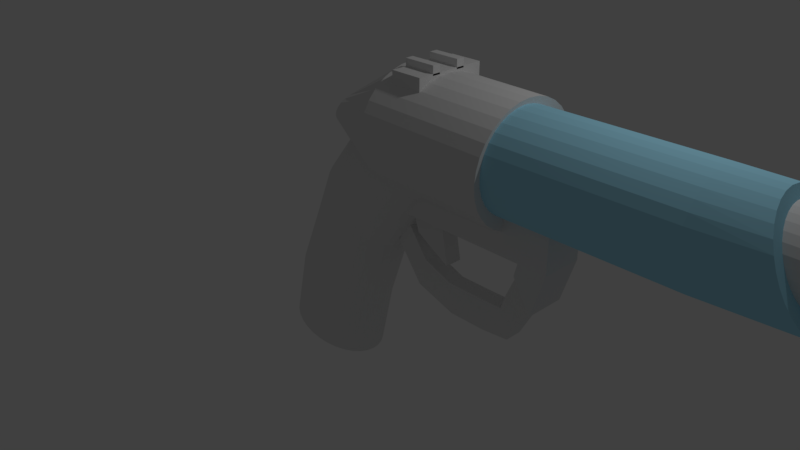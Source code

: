 # Source: Pistol.blend  (saved by Blender 2.79.0; exported with 4.5.12 LTS)
import bpy
from mathutils import Matrix  # noqa: F401  (used for matrix-valued properties, if any)

bpy.ops.wm.read_factory_settings(use_empty=True)
scene = bpy.context.scene
scene.name = 'Scene'

# ---- collections
col_collection_1 = bpy.data.collections.new('Collection 1'); scene.collection.children.link(col_collection_1)

# ---- materials (node trees are filled in below, after node groups)
mat_material_001 = bpy.data.materials.new('Material.001')
mat_material_001.alpha_threshold = 0.0
mat_material_001.diffuse_color = (0.402, 0.8067, 1.0, 1.0)
mat_material_001.roughness = 0.5

# ---- material node trees

# ---- world
world_world = bpy.data.worlds.new('World'); scene.world = world_world
world_world.color = (0.05088, 0.05088, 0.05088)
world_world.use_sun_shadow = False
world_world.sun_shadow_jitter_overblur = 0.0
world_world.cycles.sampling_method = 'MANUAL'

# ---- cameras
cam_camera = bpy.data.cameras.new('Camera')
cam_camera.clip_end = 100.0
cam_camera.lens = 35.0
cam_camera.sensor_width = 32.0
cam_camera.sensor_height = 18.0
cam_camera.ortho_scale = 7.314
cam_camera.dof.focus_distance = 0.0

# ---- lights
light_lamp = bpy.data.lights.new('Lamp', 'POINT')
light_lamp.transmission_factor = 0.0
light_lamp.cutoff_distance = 30.0
light_lamp.energy = 100.0
light_lamp.shadow_buffer_clip_start = 1.001
light_lamp.shadow_soft_size = 0.1
light_lamp.shadow_maximum_resolution = 0.006
light_lamp.use_absolute_resolution = True

# ---- meshes
me_cube_003 = bpy.data.meshes.new('Cube.003')
me_cube_003.from_pydata([(-1.0, -1.0, -1.0), (-1.0, -1.0, 1.0), (-1.0, 1.0, -1.0), (-1.0, 1.0, 1.0), (1.0, -1.0, -1.0), (1.0, -1.0, 1.0), (1.0, 1.0, -1.0), (1.0, 1.0, 1.0)], [], [(0, 1, 3, 2), (2, 3, 7, 6), (6, 7, 5, 4), (4, 5, 1, 0), (2, 6, 4, 0), (7, 3, 1, 5)])
me_cube_003.use_remesh_preserve_volume = False
me_cube_003.use_remesh_preserve_attributes = False
me_cube_003.use_mirror_vertex_groups = False
me_cube_003.update()
me_cylinder_003 = bpy.data.meshes.new('Cylinder.003')
me_cylinder_003.from_pydata([(0.0, 1.0, -1.0), (0.0, 1.0, 1.0), (0.1951, 0.9808, -1.0), (0.1951, 0.9808, 1.0), (0.3827, 0.9239, -1.0), (0.3827, 0.9239, 1.0), (0.5556, 0.8315, -1.0), (0.5556, 0.8315, 1.0), (0.7071, 0.7071, -1.0), (0.7071, 0.7071, 1.0), (0.8315, 0.5556, -1.0), (0.8315, 0.5556, 1.0), (0.9239, 0.3827, -1.0), (0.9239, 0.3827, 1.0), (0.9808, 0.1951, -1.0), (0.9808, 0.1951, 1.0), (1.0, 7.55e-08, -1.0), (1.0, 7.55e-08, 1.0), (0.9808, -0.1951, -1.0), (0.9808, -0.1951, 1.0), (0.9239, -0.3827, -1.0), (0.9239, -0.3827, 1.0), (0.8315, -0.5556, -1.0), (0.8315, -0.5556, 1.0), (0.7071, -0.7071, -1.0), (0.7071, -0.7071, 1.0), (0.5556, -0.8315, -1.0), (0.5556, -0.8315, 1.0), (0.3827, -0.9239, -1.0), (0.3827, -0.9239, 1.0), (0.1951, -0.9808, -1.0), (0.1951, -0.9808, 1.0), (-3.258e-07, -1.0, -1.0), (-3.258e-07, -1.0, 1.0), (-0.1951, -0.9808, -1.0), (-0.1951, -0.9808, 1.0), (-0.3827, -0.9239, -1.0), (-0.3827, -0.9239, 1.0), (-0.5556, -0.8315, -1.0), (-0.5556, -0.8315, 1.0), (-0.7071, -0.7071, -1.0), (-0.7071, -0.7071, 1.0), (-0.8315, -0.5556, -1.0), (-0.8315, -0.5556, 1.0), (-0.9239, -0.3827, -1.0), (-0.9239, -0.3827, 1.0), (-0.9808, -0.1951, -1.0), (-0.9808, -0.1951, 1.0), (-1.0, 9.656e-07, -1.0), (-1.0, 9.656e-07, 1.0), (-0.9808, 0.1951, -1.0), (-0.9808, 0.1951, 1.0), (-0.9239, 0.3827, -1.0), (-0.9239, 0.3827, 1.0), (-0.8315, 0.5556, -1.0), (-0.8315, 0.5556, 1.0), (-0.7071, 0.7071, -1.0), (-0.7071, 0.7071, 1.0), (-0.5556, 0.8315, -1.0), (-0.5556, 0.8315, 1.0), (-0.3827, 0.9239, -1.0), (-0.3827, 0.9239, 1.0), (-0.1951, 0.9808, -1.0), (-0.1951, 0.9808, 1.0), (0.1951, 0.9808, 1.666), (-6.426e-08, 1.0, 1.666), (0.3827, 0.9239, 1.666), (0.5556, 0.8315, 1.666), (0.7071, 0.7071, 1.666), (0.8315, 0.5556, 1.666), (0.9239, 0.3827, 1.666), (0.9808, 0.1951, 1.666), (1.0, 7.561e-08, 1.666), (0.9808, -0.1951, 1.666), (0.9239, -0.3827, 1.666), (0.8315, -0.5556, 1.666), (0.7071, -0.7071, 1.666), (0.5556, -0.8315, 1.666), (0.3827, -0.9239, 1.666), (0.1951, -0.9808, 1.666), (-3.901e-07, -1.0, 1.666), (-0.1951, -0.9808, 1.666), (-0.3827, -0.9239, 1.666), (-0.5556, -0.8315, 1.666), (-0.7071, -0.7071, 1.666), (-0.8315, -0.5556, 1.666), (-0.9239, -0.3827, 1.666), (-0.9808, -0.1951, 1.666), (-1.0, 9.657e-07, 1.666), (-0.9808, 0.1951, 1.666), (-0.9239, 0.3827, 1.666), (-0.8315, 0.5556, 1.666), (-0.7071, 0.7071, 1.666), (-0.5556, 0.8315, 1.666), (-0.3827, 0.9239, 1.666), (-0.1951, 0.9808, 1.666), (0.01034, 0.6117, -2.228), (0.07116, 0.5999, -2.23), (0.1296, 0.5651, -2.233), (0.1835, 0.5086, -2.235), (0.2308, 0.4325, -2.237), (0.2696, 0.3398, -2.239), (0.2984, 0.2341, -2.24), (0.3161, 0.1193, -2.241), (0.3221, 1.627e-07, -2.241), (0.3161, -0.1193, -2.241), (0.2984, -0.2341, -2.24), (0.2696, -0.3398, -2.239), (0.2308, -0.4325, -2.237), (0.1835, -0.5086, -2.235), (0.1296, -0.5651, -2.233), (0.07116, -0.5999, -2.23), (0.01034, -0.6117, -2.228), (-0.05048, -0.5999, -2.225), (-0.109, -0.5651, -2.222), (-0.1629, -0.5086, -2.22), (-0.2101, -0.4325, -2.218), (-0.2489, -0.3398, -2.216), (-0.2777, -0.2341, -2.215), (-0.2954, -0.1193, -2.214), (-0.3014, 7.072e-07, -2.214), (-0.2954, 0.1193, -2.214), (-0.2777, 0.2341, -2.215), (-0.2489, 0.3398, -2.216), (-0.2101, 0.4325, -2.218), (-0.1629, 0.5086, -2.22), (-0.109, 0.5651, -2.222), (-0.05048, 0.5999, -2.225)], [], [(0, 1, 3, 2), (2, 3, 5, 4), (4, 5, 7, 6), (6, 7, 9, 8), (8, 9, 11, 10), (10, 11, 13, 12), (12, 13, 15, 14), (14, 15, 17, 16), (16, 17, 19, 18), (18, 19, 21, 20), (20, 21, 23, 22), (22, 23, 25, 24), (24, 25, 27, 26), (26, 27, 29, 28), (28, 29, 31, 30), (30, 31, 33, 32), (32, 33, 35, 34), (34, 35, 37, 36), (36, 37, 39, 38), (38, 39, 41, 40), (40, 41, 43, 42), (42, 43, 45, 44), (44, 45, 47, 46), (46, 47, 49, 48), (48, 49, 51, 50), (50, 51, 53, 52), (52, 53, 55, 54), (54, 55, 57, 56), (56, 57, 59, 58), (58, 59, 61, 60), (17, 15, 71, 72), (60, 61, 63, 62), (62, 63, 1, 0), (50, 52, 122, 121), (64, 65, 95, 94, 93, 92, 91, 90, 89, 88, 87, 86, 85, 84, 83, 82, 81, 80, 79, 78, 77, 76, 75, 74, 73, 72, 71, 70, 69, 68, 67, 66), (35, 33, 80, 81), (53, 51, 89, 90), (9, 7, 67, 68), (27, 25, 76, 77), (45, 43, 85, 86), (63, 61, 94, 95), (19, 17, 72, 73), (37, 35, 81, 82), (55, 53, 90, 91), (11, 9, 68, 69), (29, 27, 77, 78), (47, 45, 86, 87), (3, 1, 65, 64), (1, 63, 95, 65), (21, 19, 73, 74), (39, 37, 82, 83), (57, 55, 91, 92), (13, 11, 69, 70), (31, 29, 78, 79), (49, 47, 87, 88), (5, 3, 64, 66), (23, 21, 74, 75), (41, 39, 83, 84), (59, 57, 92, 93), (15, 13, 70, 71), (33, 31, 79, 80), (51, 49, 88, 89), (7, 5, 66, 67), (25, 23, 75, 76), (43, 41, 84, 85), (61, 59, 93, 94), (96, 97, 98, 99, 100, 101, 102, 103, 104, 105, 106, 107, 108, 109, 110, 111, 112, 113, 114, 115, 116, 117, 118, 119, 120, 121, 122, 123, 124, 125, 126, 127), (6, 8, 100, 99), (24, 26, 109, 108), (42, 44, 118, 117), (60, 62, 127, 126), (16, 18, 105, 104), (34, 36, 114, 113), (52, 54, 123, 122), (8, 10, 101, 100), (26, 28, 110, 109), (44, 46, 119, 118), (0, 2, 97, 96), (62, 0, 96, 127), (18, 20, 106, 105), (36, 38, 115, 114), (54, 56, 124, 123), (10, 12, 102, 101), (28, 30, 111, 110), (46, 48, 120, 119), (2, 4, 98, 97), (20, 22, 107, 106), (38, 40, 116, 115), (56, 58, 125, 124), (12, 14, 103, 102), (30, 32, 112, 111), (48, 50, 121, 120), (4, 6, 99, 98), (22, 24, 108, 107), (40, 42, 117, 116), (58, 60, 126, 125), (14, 16, 104, 103), (32, 34, 113, 112)])
_uv = me_cylinder_003.uv_layers.new(name='UVMap')
_uv.uv.foreach_set('vector', [0.7086, 0.3303, 0.6397, 0.5381, 0.6241, 0.5272, 0.6831, 0.3266, 0.6831, 0.3266, 0.6241, 0.5272, 0.6088, 0.5183, 0.6584, 0.3236, 0.6584, 0.3236, 0.6088, 0.5183, 0.5939, 0.5113, 0.6345, 0.321, 0.6345, 0.321, 0.5939, 0.5113, 0.5794, 0.5061, 0.6113, 0.319, 0.6113, 0.319, 0.5794, 0.5061, 0.5654, 0.5025, 0.5885, 0.3175, 0.5885, 0.3175, 0.5654, 0.5025, 0.5516, 0.5006, 0.5661, 0.3163, 0.5661, 0.3163, 0.5516, 0.5006, 0.5383, 0.5001, 0.5438, 0.3155, 0.0, 0.0, 0.0, 0.0, 0.0, 0.0, 0.0, 0.0, 0.0, 0.0, 0.0, 0.0, 0.0, 0.0, 0.0, 0.0, 0.0, 0.0, 0.0, 0.0, 0.0, 0.0, 0.0, 0.0, 0.4768, 0.3166, 0.5, 0.5044, 0.4866, 0.5085, 0.4537, 0.3176, 0.4537, 0.3176, 0.4866, 0.5085, 0.4729, 0.5141, 0.43, 0.3191, 0.43, 0.3191, 0.4729, 0.5141, 0.459, 0.5214, 0.4056, 0.321, 0.4056, 0.321, 0.459, 0.5214, 0.4448, 0.5305, 0.3802, 0.3236, 0.3802, 0.3236, 0.4448, 0.5305, 0.4305, 0.5416, 0.3536, 0.3268, 0.3536, 0.3268, 0.4305, 0.5416, 0.416, 0.5549, 0.3258, 0.3308, 0.3258, 0.3308, 0.416, 0.5549, 0.4014, 0.5709, 0.2963, 0.3355, 0.2963, 0.3355, 0.4014, 0.5709, 0.3867, 0.59, 0.2648, 0.341, 0.2648, 0.341, 0.3867, 0.59, 0.3721, 0.6128, 0.231, 0.3471, 0.231, 0.3471, 0.3721, 0.6128, 0.3577, 0.6405, 0.1942, 0.3537, 0.1942, 0.3537, 0.3577, 0.6405, 0.3435, 0.6746, 0.1538, 0.3608, 0.1538, 0.3608, 0.3435, 0.6746, 0.3301, 0.7174, 0.1088, 0.3681, 0.1088, 0.3681, 0.3301, 0.7174, 0.318, 0.7725, 0.05813, 0.3752, 0.05813, 0.3752, 0.318, 0.7725, 0.308, 0.844, 0.0001051, 0.3814, 0.9999, 0.3709, 0.7668, 0.844, 0.7545, 0.7529, 0.9475, 0.3666, 0.9475, 0.3666, 0.7545, 0.7529, 0.74, 0.6894, 0.9021, 0.3612, 0.9021, 0.3612, 0.74, 0.6894, 0.7245, 0.6434, 0.8622, 0.3554, 0.8622, 0.3554, 0.7245, 0.6434, 0.7063, 0.6118, 0.8264, 0.3497, 0.8264, 0.3497, 0.7063, 0.6118, 0.6888, 0.5871, 0.7939, 0.3442, 0.7939, 0.3442, 0.6888, 0.5871, 0.672, 0.5674, 0.7637, 0.3391, 0.0, 0.0, 0.0, 0.0, 0.0, 0.0, 0.0, 0.0, 0.7637, 0.3391, 0.672, 0.5674, 0.6557, 0.5514, 0.7354, 0.3344, 0.7354, 0.3344, 0.6557, 0.5514, 0.6397, 0.5381, 0.7086, 0.3303, 0.9475, 0.3666, 0.9021, 0.3612, 0.8126, 0.05809, 0.8393, 0.04982, 0.5923, 0.5674, 0.6019, 0.5792, 0.6103, 0.5916, 0.6165, 0.6055, 0.6189, 0.6203, 0.6178, 0.6365, 0.6208, 0.6344, 0.5987, 0.6634, 0.5695, 0.6834, 0.5137, 0.7061, 0.4887, 0.6996, 0.4695, 0.6877, 0.4563, 0.6729, 0.4498, 0.6546, 0.4478, 0.6367, 0.4499, 0.6193, 0.4547, 0.6033, 0.461, 0.5891, 0.4684, 0.5768, 0.4766, 0.5663, 0.4853, 0.5573, 0.494, 0.5495, 0.5028, 0.5431, 0.5116, 0.5383, 0.5259, 0.5377, 0.5314, 0.5371, 0.5368, 0.5357, 0.5464, 0.5363, 0.5556, 0.5386, 0.5644, 0.5431, 0.5733, 0.5495, 0.5827, 0.5576, 0.4014, 0.5709, 0.416, 0.5549, 0.461, 0.5891, 0.4547, 0.6033, 0.74, 0.6894, 0.7545, 0.7529, 0.5695, 0.6834, 0.5987, 0.6634, 0.5794, 0.5061, 0.5939, 0.5113, 0.5733, 0.5495, 0.5644, 0.5431, 0.459, 0.5214, 0.4729, 0.5141, 0.494, 0.5495, 0.4853, 0.5573, 0.3301, 0.7174, 0.3435, 0.6746, 0.4563, 0.6729, 0.4695, 0.6877, 0.6557, 0.5514, 0.672, 0.5674, 0.6165, 0.6055, 0.6103, 0.5916, 0.0, 0.0, 0.0, 0.0, 0.0, 0.0, 0.0, 0.0, 0.3867, 0.59, 0.4014, 0.5709, 0.4547, 0.6033, 0.4499, 0.6193, 0.7245, 0.6434, 0.74, 0.6894, 0.5987, 0.6634, 0.6208, 0.6344, 0.5654, 0.5025, 0.5794, 0.5061, 0.5644, 0.5431, 0.5556, 0.5386, 0.4448, 0.5305, 0.459, 0.5214, 0.4853, 0.5573, 0.4766, 0.5663, 0.318, 0.7725, 0.3301, 0.7174, 0.4695, 0.6877, 0.4887, 0.6996, 0.6241, 0.5272, 0.6397, 0.5381, 0.6019, 0.5792, 0.5923, 0.5674, 0.6397, 0.5381, 0.6557, 0.5514, 0.6103, 0.5916, 0.6019, 0.5792, 0.0, 0.0, 0.0, 0.0, 0.0, 0.0, 0.0, 0.0, 0.3721, 0.6128, 0.3867, 0.59, 0.4499, 0.6193, 0.4478, 0.6367, 0.7063, 0.6118, 0.7245, 0.6434, 0.6208, 0.6344, 0.6178, 0.6365, 0.5516, 0.5006, 0.5654, 0.5025, 0.5556, 0.5386, 0.5464, 0.5363, 0.4305, 0.5416, 0.4448, 0.5305, 0.4766, 0.5663, 0.4684, 0.5768, 0.308, 0.844, 0.318, 0.7725, 0.4887, 0.6996, 0.5137, 0.7061, 0.6088, 0.5183, 0.6241, 0.5272, 0.5923, 0.5674, 0.5827, 0.5576, 0.4866, 0.5085, 0.5, 0.5044, 0.5116, 0.5383, 0.5028, 0.5431, 0.3577, 0.6405, 0.3721, 0.6128, 0.4478, 0.6367, 0.4498, 0.6546, 0.6888, 0.5871, 0.7063, 0.6118, 0.6178, 0.6365, 0.6189, 0.6203, 0.5383, 0.5001, 0.5516, 0.5006, 0.5464, 0.5363, 0.5368, 0.5357, 0.416, 0.5549, 0.4305, 0.5416, 0.4684, 0.5768, 0.461, 0.5891, 0.7545, 0.7529, 0.7668, 0.844, 0.5137, 0.7061, 0.5695, 0.6834, 0.5939, 0.5113, 0.6088, 0.5183, 0.5827, 0.5576, 0.5733, 0.5495, 0.4729, 0.5141, 0.4866, 0.5085, 0.5028, 0.5431, 0.494, 0.5495, 0.3435, 0.6746, 0.3577, 0.6405, 0.4498, 0.6546, 0.4563, 0.6729, 0.672, 0.5674, 0.6888, 0.5871, 0.6189, 0.6203, 0.6165, 0.6055, 0.1848, 0.8959, 0.1826, 0.905, 0.1769, 0.9136, 0.168, 0.9213, 0.1561, 0.9279, 0.1418, 0.9331, 0.1256, 0.9366, 0.1082, 0.9384, 0.09011, 0.9384, 0.07213, 0.9366, 0.05494, 0.9331, 0.03919, 0.9279, 0.02549, 0.9213, 0.01436, 0.9136, 0.00623, 0.905, 0.001418, 0.8959, 0.000105, 0.8866, 0.002342, 0.8775, 0.008043, 0.869, 0.01699, 0.8613, 0.02883, 0.8547, 0.04313, 0.8495, 0.05932, 0.846, 0.07678, 0.8442, 0.09485, 0.8442, 0.1128, 0.846, 0.13, 0.8495, 0.1458, 0.8547, 0.1595, 0.8613, 0.1706, 0.869, 0.1787, 0.8775, 0.1835, 0.8867, 0.6345, 0.321, 0.6113, 0.319, 0.6344, 0.05809, 0.6546, 0.06298, 0.43, 0.3191, 0.4056, 0.321, 0.3946, 0.04853, 0.4165, 0.04629, 0.1538, 0.3608, 0.1088, 0.3681, 0.2141, 0.02245, 0.243, 0.03106, 0.7637, 0.3391, 0.7354, 0.3344, 0.7132, 0.07361, 0.7279, 0.07356, 0.5216, 0.315, 0.4994, 0.3157, 0.4974, 0.04009, 0.5274, 0.03952, 0.2963, 0.3355, 0.2648, 0.341, 0.3119, 0.04702, 0.3289, 0.04942, 0.9021, 0.3612, 0.8622, 0.3554, 0.7876, 0.06452, 0.8126, 0.05809, 0.6113, 0.319, 0.5885, 0.3175, 0.6111, 0.05287, 0.6344, 0.05809, 0.4056, 0.321, 0.3802, 0.3236, 0.3756, 0.05024, 0.3946, 0.04853, 0.1088, 0.3681, 0.05813, 0.3752, 0.1831, 0.01215, 0.2141, 0.02245, 0.7086, 0.3303, 0.6831, 0.3266, 0.6867, 0.07066, 0.6999, 0.07257, 0.7354, 0.3344, 0.7086, 0.3303, 0.6999, 0.07257, 0.7132, 0.07361, 0.4994, 0.3157, 0.4768, 0.3166, 0.4684, 0.04165, 0.4974, 0.04009, 0.2648, 0.341, 0.231, 0.3471, 0.2922, 0.04328, 0.3119, 0.04702, 0.8622, 0.3554, 0.8264, 0.3497, 0.765, 0.0692, 0.7876, 0.06452, 0.5885, 0.3175, 0.5661, 0.3163, 0.5851, 0.04775, 0.6111, 0.05287, 0.3802, 0.3236, 0.3536, 0.3268, 0.359, 0.05128, 0.3756, 0.05024, 0.05813, 0.3752, 0.000105, 0.3814, 0.1508, 0.000105, 0.1831, 0.01215, 0.6831, 0.3266, 0.6584, 0.3236, 0.6719, 0.06721, 0.6867, 0.07066, 0.4768, 0.3166, 0.4537, 0.3176, 0.4412, 0.04386, 0.4684, 0.04165, 0.231, 0.3471, 0.1942, 0.3537, 0.2692, 0.03799, 0.2922, 0.04328, 0.8264, 0.3497, 0.7939, 0.3442, 0.7451, 0.07217, 0.765, 0.0692, 0.5661, 0.3163, 0.5438, 0.3155, 0.5569, 0.04317, 0.5851, 0.04775, 0.3536, 0.3268, 0.3258, 0.3308, 0.344, 0.05076, 0.359, 0.05128, 0.9999, 0.3709, 0.9475, 0.3666, 0.8393, 0.04982, 0.8671, 0.03965, 0.6584, 0.3236, 0.6345, 0.321, 0.6546, 0.06298, 0.6719, 0.06721, 0.4537, 0.3176, 0.43, 0.3191, 0.4165, 0.04629, 0.4412, 0.04386, 0.1942, 0.3537, 0.1538, 0.3608, 0.243, 0.03106, 0.2692, 0.03799, 0.7939, 0.3442, 0.7637, 0.3391, 0.7279, 0.07356, 0.7451, 0.07217, 0.5438, 0.3155, 0.5216, 0.315, 0.5274, 0.03952, 0.5569, 0.04317, 0.3258, 0.3308, 0.2963, 0.3355, 0.3289, 0.04942, 0.344, 0.05076])
me_cylinder_003.use_remesh_preserve_volume = False
me_cylinder_003.use_remesh_preserve_attributes = False
me_cylinder_003.use_mirror_vertex_groups = False
me_cylinder_003.update()
me_cube_002 = bpy.data.meshes.new('Cube.002')
me_cube_002.from_pydata([(-1.627, -1.0, -0.4668), (-1.0, -1.0, 1.0), (-1.627, 1.0, -0.4668), (-1.0, 1.0, 1.0), (0.1667, -1.0, 0.0003616), (1.0, -1.0, 1.0), (0.1667, 1.0, 0.0003616), (1.0, 1.0, 1.0)], [], [(0, 1, 3, 2), (2, 3, 7, 6), (6, 7, 5, 4), (4, 5, 1, 0), (2, 6, 4, 0), (7, 3, 1, 5)])
me_cube_002.use_remesh_preserve_volume = False
me_cube_002.use_remesh_preserve_attributes = False
me_cube_002.use_mirror_vertex_groups = False
me_cube_002.update()
me_cylinder_002 = bpy.data.meshes.new('Cylinder.002')
me_cylinder_002.from_pydata([(0.0, 1.0, -1.0), (0.0, 1.0, 1.0), (0.1951, 0.9808, -1.0), (0.1951, 0.9808, 1.0), (0.3827, 0.9239, -1.0), (0.3827, 0.9239, 1.0), (0.5556, 0.8315, -1.0), (0.5556, 0.8315, 1.0), (0.7071, 0.7071, -1.0), (0.7071, 0.7071, 1.0), (0.8315, 0.5556, -1.0), (0.8315, 0.5556, 1.0), (0.9239, 0.3827, -1.0), (0.9239, 0.3827, 1.0), (0.9808, 0.1951, -1.0), (0.9808, 0.1951, 1.0), (1.0, 7.55e-08, -1.0), (1.0, 7.55e-08, 1.0), (0.9808, -0.1951, -1.0), (0.9808, -0.1951, 1.0), (0.9239, -0.3827, -1.0), (0.9239, -0.3827, 1.0), (0.8315, -0.5556, -1.0), (0.8315, -0.5556, 1.0), (0.7071, -0.7071, -1.0), (0.7071, -0.7071, 1.0), (0.5556, -0.8315, -1.0), (0.5556, -0.8315, 1.0), (0.3827, -0.9239, -1.0), (0.3827, -0.9239, 1.0), (0.1951, -0.9808, -1.0), (0.1951, -0.9808, 1.0), (-3.258e-07, -1.0, -1.0), (-3.258e-07, -1.0, 1.0), (-0.1951, -0.9808, -1.0), (-0.1951, -0.9808, 1.0), (-0.3827, -0.9239, -1.0), (-0.3827, -0.9239, 1.0), (-0.5556, -0.8315, -1.0), (-0.5556, -0.8315, 1.0), (-0.7071, -0.7071, -1.0), (-0.7071, -0.7071, 1.0), (-0.8315, -0.5556, -1.0), (-0.8315, -0.5556, 1.0), (-0.9239, -0.3827, -1.0), (-0.9239, -0.3827, 1.0), (-0.9808, -0.1951, -1.0), (-0.9808, -0.1951, 1.0), (-1.0, 9.656e-07, -1.0), (-1.0, 9.656e-07, 1.0), (-0.9808, 0.1951, -1.0), (-0.9808, 0.1951, 1.0), (-0.9239, 0.3827, -1.0), (-0.9239, 0.3827, 1.0), (-0.8315, 0.5556, -1.0), (-0.8315, 0.5556, 1.0), (-0.7071, 0.7071, -1.0), (-0.7071, 0.7071, 1.0), (-0.5556, 0.8315, -1.0), (-0.5556, 0.8315, 1.0), (-0.3827, 0.9239, -1.0), (-0.3827, 0.9239, 1.0), (-0.1951, 0.9808, -1.0), (-0.1951, 0.9808, 1.0), (0.1951, 0.9808, 3.47), (-5.891e-08, 1.0, 3.47), (0.3827, 0.9239, 3.47), (0.5556, 0.8315, 3.47), (0.7071, 0.7071, 3.47), (0.8315, 0.5556, 3.47), (0.9239, 0.3827, 3.47), (0.9808, 0.1951, 3.47), (1.0, 7.544e-08, 3.47), (0.9808, -0.1951, 3.47), (0.9239, -0.3827, 3.47), (0.8315, -0.5556, 3.47), (0.7071, -0.7071, 3.47), (0.5556, -0.8315, 3.47), (0.3827, -0.9239, 3.47), (0.1951, -0.9808, 3.47), (-3.847e-07, -1.0, 3.47), (-0.1951, -0.9808, 3.47), (-0.3827, -0.9239, 3.47), (-0.5556, -0.8315, 3.47), (-0.7071, -0.7071, 3.47), (-0.8315, -0.5556, 3.47), (-0.9239, -0.3827, 3.47), (-0.9808, -0.1951, 3.47), (-1.0, 9.655e-07, 3.47), (-0.9808, 0.1951, 3.47), (-0.9239, 0.3827, 3.47), (-0.8315, 0.5556, 3.47), (-0.7071, 0.7071, 3.47), (-0.5556, 0.8315, 3.47), (-0.3827, 0.9239, 3.47), (-0.1951, 0.9808, 3.47), (0.1887, 1.004, 5.333), (-0.0001178, 1.022, 5.214), (0.3702, 0.9494, 5.447), (0.5375, 0.8607, 5.553), (0.6841, 0.7413, 5.645), (0.8044, 0.5958, 5.721), (0.8939, 0.4298, 5.777), (0.9489, 0.2497, 5.812), (0.9675, 0.06241, 5.824), (0.9489, -0.1249, 5.812), (0.8939, -0.305, 5.777), (0.8044, -0.471, 5.721), (0.6841, -0.6164, 5.645), (0.5375, -0.7358, 5.553), (0.3702, -0.8246, 5.447), (0.1887, -0.8792, 5.333), (-0.0001181, -0.8976, 5.214), (-0.1889, -0.8792, 5.095), (-0.3704, -0.8246, 4.981), (-0.5377, -0.7358, 4.876), (-0.6843, -0.6164, 4.783), (-0.8047, -0.471, 4.708), (-0.8941, -0.305, 4.651), (-0.9492, -0.1249, 4.617), (-0.9678, 0.06242, 4.605), (-0.9492, 0.2497, 4.617), (-0.8941, 0.4298, 4.651), (-0.8047, 0.5958, 4.708), (-0.6843, 0.7413, 4.783), (-0.5377, 0.8607, 4.876), (-0.3704, 0.9494, 4.981), (-0.1889, 1.004, 5.095)], [], [(0, 1, 3, 2), (2, 3, 5, 4), (4, 5, 7, 6), (6, 7, 9, 8), (8, 9, 11, 10), (10, 11, 13, 12), (12, 13, 15, 14), (14, 15, 17, 16), (16, 17, 19, 18), (18, 19, 21, 20), (20, 21, 23, 22), (22, 23, 25, 24), (24, 25, 27, 26), (26, 27, 29, 28), (28, 29, 31, 30), (30, 31, 33, 32), (32, 33, 35, 34), (34, 35, 37, 36), (36, 37, 39, 38), (38, 39, 41, 40), (40, 41, 43, 42), (42, 43, 45, 44), (44, 45, 47, 46), (46, 47, 49, 48), (48, 49, 51, 50), (50, 51, 53, 52), (52, 53, 55, 54), (54, 55, 57, 56), (56, 57, 59, 58), (58, 59, 61, 60), (5, 3, 64, 66), (60, 61, 63, 62), (62, 63, 1, 0), (0, 2, 4, 6, 8, 10, 12, 14, 16, 18, 20, 22, 24, 26, 28, 30, 32, 34, 36, 38, 40, 42, 44, 46, 48, 50, 52, 54, 56, 58, 60, 62), (81, 80, 112, 113), (23, 21, 74, 75), (41, 39, 83, 84), (59, 57, 92, 93), (15, 13, 70, 71), (33, 31, 79, 80), (51, 49, 88, 89), (7, 5, 66, 67), (25, 23, 75, 76), (43, 41, 84, 85), (61, 59, 93, 94), (17, 15, 71, 72), (35, 33, 80, 81), (53, 51, 89, 90), (9, 7, 67, 68), (27, 25, 76, 77), (45, 43, 85, 86), (63, 61, 94, 95), (19, 17, 72, 73), (37, 35, 81, 82), (55, 53, 90, 91), (11, 9, 68, 69), (29, 27, 77, 78), (47, 45, 86, 87), (3, 1, 65, 64), (1, 63, 95, 65), (21, 19, 73, 74), (39, 37, 82, 83), (57, 55, 91, 92), (13, 11, 69, 70), (31, 29, 78, 79), (49, 47, 87, 88), (96, 97, 127, 126, 125, 124, 123, 122, 121, 120, 119, 118, 117, 116, 115, 114, 113, 112, 111, 110, 109, 108, 107, 106, 105, 104, 103, 102, 101, 100, 99, 98), (68, 67, 99, 100), (95, 94, 126, 127), (82, 81, 113, 114), (69, 68, 100, 101), (65, 95, 127, 97), (83, 82, 114, 115), (70, 69, 101, 102), (84, 83, 115, 116), (71, 70, 102, 103), (85, 84, 116, 117), (72, 71, 103, 104), (86, 85, 117, 118), (73, 72, 104, 105), (87, 86, 118, 119), (74, 73, 105, 106), (88, 87, 119, 120), (75, 74, 106, 107), (89, 88, 120, 121), (76, 75, 107, 108), (90, 89, 121, 122), (77, 76, 108, 109), (91, 90, 122, 123), (78, 77, 109, 110), (64, 65, 97, 96), (92, 91, 123, 124), (79, 78, 110, 111), (66, 64, 96, 98), (93, 92, 124, 125), (80, 79, 111, 112), (67, 66, 98, 99), (94, 93, 125, 126)])
_uv = me_cylinder_002.uv_layers.new(name='UVMap')
_uv.uv.foreach_set('vector', [0.07173, 0.0002758, 0.07173, 0.2755, 0.04483, 0.2754, 0.04483, 0.0002335, 0.04483, 0.0002335, 0.04483, 0.2754, 0.02061, 0.2754, 0.02061, 0.000172, 0.02061, 0.000172, 0.02061, 0.2754, 2.654e-08, 0.2753, 5.309e-08, 9.361e-05, 0.4639, 0.0027, 0.4597, 0.2779, 0.4355, 0.2775, 0.4397, 0.002347, 0.4397, 0.002347, 0.4355, 0.2775, 0.4086, 0.2771, 0.4128, 0.001969, 0.4128, 0.001969, 0.4086, 0.2771, 0.3801, 0.2767, 0.3843, 0.001582, 0.3843, 0.001582, 0.3801, 0.2767, 0.351, 0.2764, 0.3552, 0.0012, 0.3552, 0.0012, 0.351, 0.2764, 0.3225, 0.276, 0.3267, 0.000837, 0.3267, 0.000837, 0.3225, 0.276, 0.2956, 0.2757, 0.2998, 0.0005081, 0.2998, 0.0005081, 0.2956, 0.2757, 0.2714, 0.2754, 0.2756, 0.0002255, 0.2756, 0.0002255, 0.2714, 0.2754, 0.2508, 0.2752, 0.255, 0.0, 0.7029, 0.0005978, 0.7029, 0.2757, 0.6799, 0.2755, 0.6799, 0.000336, 0.6799, 0.000336, 0.6799, 0.2755, 0.6539, 0.2753, 0.6539, 0.0001447, 0.6539, 0.0001447, 0.6539, 0.2753, 0.6259, 0.2752, 0.6259, 3.128e-05, 0.6259, 3.128e-05, 0.6259, 0.2752, 0.5969, 0.2751, 0.5969, 0.0, 0.5969, 0.0, 0.5969, 0.2751, 0.568, 0.2752, 0.568, 5.209e-05, 0.568, 5.209e-05, 0.568, 0.2752, 0.5404, 0.2753, 0.5404, 0.0001856, 0.5404, 0.0001856, 0.5404, 0.2753, 0.515, 0.2755, 0.515, 0.0003953, 0.515, 0.0003953, 0.515, 0.2755, 0.493, 0.2758, 0.493, 0.0006731, 0.493, 0.0006731, 0.493, 0.2758, 0.4751, 0.2762, 0.4751, 0.001009, 1.0, 0.0, 1.0, 0.2751, 0.9869, 0.2755, 0.9869, 0.00038, 0.9854, 0.02586, 0.9724, 0.172, 0.9478, 0.1593, 0.9608, 0.01317, 0.9608, 0.01317, 0.9478, 0.1593, 0.9206, 0.1506, 0.9336, 0.004442, 0.9336, 0.004442, 0.9206, 0.1506, 0.8919, 0.1461, 0.905, 0.0, 0.905, 0.0, 0.8919, 0.1461, 0.8629, 0.1461, 0.8759, 1.748e-05, 0.2456, 0.0, 0.2456, 0.2752, 0.2295, 0.2753, 0.2295, 9.235e-05, 0.2295, 9.235e-05, 0.2295, 0.2753, 0.2089, 0.2753, 0.2089, 0.0001709, 0.2089, 0.0001709, 0.2089, 0.2753, 0.1848, 0.2754, 0.1848, 0.0002327, 0.1848, 0.0002327, 0.1848, 0.2754, 0.1579, 0.2755, 0.1579, 0.0002753, 0.1579, 0.0002753, 0.1579, 0.2755, 0.1294, 0.2755, 0.1294, 0.0002971, 0.02061, 0.2754, 0.04483, 0.2754, 0.04483, 0.6152, 0.02061, 0.6151, 0.1294, 0.0002971, 0.1294, 0.2755, 0.1003, 0.2755, 0.1003, 0.0002973, 0.1003, 0.0002973, 0.1003, 0.2755, 0.07173, 0.2755, 0.07173, 0.0002758, 0.7029, 0.8766, 0.7029, 0.8496, 0.7085, 0.8231, 0.7197, 0.7982, 0.7358, 0.7758, 0.7564, 0.7567, 0.7806, 0.7417, 0.8075, 0.7314, 0.836, 0.7261, 0.8651, 0.7261, 0.8937, 0.7314, 0.9206, 0.7417, 0.9448, 0.7567, 0.9653, 0.7758, 0.9815, 0.7982, 0.9926, 0.8231, 0.9983, 0.8496, 0.9983, 0.8766, 0.9926, 0.903, 0.9815, 0.9279, 0.9653, 0.9504, 0.9448, 0.9694, 0.9206, 0.9844, 0.8937, 0.9947, 0.8651, 1.0, 0.836, 1.0, 0.8075, 0.9947, 0.7806, 0.9844, 0.7564, 0.9694, 0.7358, 0.9504, 0.7197, 0.9279, 0.7085, 0.903, 0.5404, 0.6151, 0.568, 0.6149, 0.5713, 0.8552, 0.5446, 0.839, 0.2508, 0.2752, 0.2714, 0.2754, 0.2662, 0.6151, 0.2456, 0.6149, 0.4751, 0.2762, 0.493, 0.2758, 0.493, 0.6156, 0.4751, 0.6159, 0.1579, 0.2755, 0.1848, 0.2754, 0.1848, 0.6152, 0.1579, 0.6152, 0.351, 0.2764, 0.3801, 0.2767, 0.3749, 0.6165, 0.3458, 0.6161, 0.568, 0.2752, 0.5969, 0.2751, 0.5969, 0.6149, 0.568, 0.6149, 0.8629, 0.1461, 0.8919, 0.1461, 0.8758, 0.3266, 0.8468, 0.3266, 2.654e-08, 0.2753, 0.02061, 0.2754, 0.02061, 0.6151, 0.0, 0.6151, 0.6799, 0.2755, 0.7029, 0.2757, 0.7029, 0.6155, 0.6799, 0.6152, 0.9869, 0.2755, 1.0, 0.2751, 1.0, 0.6149, 0.9869, 0.6153, 0.1294, 0.2755, 0.1579, 0.2755, 0.1579, 0.6152, 0.1294, 0.6153, 0.3225, 0.276, 0.351, 0.2764, 0.3458, 0.6161, 0.3173, 0.6157, 0.5404, 0.2753, 0.568, 0.2752, 0.568, 0.6149, 0.5404, 0.6151, 0.2295, 0.2753, 0.2456, 0.2752, 0.2456, 0.615, 0.2295, 0.6151, 0.4355, 0.2775, 0.4597, 0.2779, 0.4545, 0.6176, 0.4303, 0.6173, 0.6539, 0.2753, 0.6799, 0.2755, 0.6799, 0.6152, 0.6539, 0.615, 0.9478, 0.1593, 0.9724, 0.172, 0.9563, 0.3524, 0.9317, 0.3397, 0.1003, 0.2755, 0.1294, 0.2755, 0.1294, 0.6153, 0.1003, 0.6153, 0.2956, 0.2757, 0.3225, 0.276, 0.3173, 0.6157, 0.2904, 0.6154, 0.515, 0.2755, 0.5404, 0.2753, 0.5404, 0.6151, 0.515, 0.6153, 0.2089, 0.2753, 0.2295, 0.2753, 0.2295, 0.6151, 0.2089, 0.6151, 0.4086, 0.2771, 0.4355, 0.2775, 0.4303, 0.6173, 0.4034, 0.6169, 0.6259, 0.2752, 0.6539, 0.2753, 0.6539, 0.615, 0.6259, 0.6149, 0.9206, 0.1506, 0.9478, 0.1593, 0.9317, 0.3397, 0.9045, 0.331, 0.04483, 0.2754, 0.07173, 0.2755, 0.07173, 0.6152, 0.04483, 0.6152, 0.07173, 0.2755, 0.1003, 0.2755, 0.1003, 0.6153, 0.07173, 0.6152, 0.2714, 0.2754, 0.2956, 0.2757, 0.2904, 0.6154, 0.2662, 0.6151, 0.493, 0.2758, 0.515, 0.2755, 0.515, 0.6153, 0.493, 0.6156, 0.1848, 0.2754, 0.2089, 0.2753, 0.2089, 0.6151, 0.1848, 0.6152, 0.3801, 0.2767, 0.4086, 0.2771, 0.4034, 0.6169, 0.3749, 0.6165, 0.5969, 0.2751, 0.6259, 0.2752, 0.6259, 0.6149, 0.5969, 0.6149, 0.8919, 0.1461, 0.9206, 0.1506, 0.9045, 0.331, 0.8758, 0.3266, 0.7029, 0.5893, 0.7029, 0.5585, 0.7083, 0.5281, 0.719, 0.4993, 0.7346, 0.4732, 0.7544, 0.4508, 0.7776, 0.4329, 0.8035, 0.4203, 0.8309, 0.4134, 0.8589, 0.4126, 0.8863, 0.4177, 0.9122, 0.4287, 0.9354, 0.445, 0.9552, 0.4662, 0.9708, 0.4913, 0.9815, 0.5194, 0.9869, 0.5494, 0.9869, 0.5802, 0.9815, 0.6106, 0.9708, 0.6394, 0.9552, 0.6655, 0.9354, 0.6879, 0.9122, 0.7058, 0.8863, 0.7184, 0.8589, 0.7253, 0.8309, 0.7261, 0.8035, 0.721, 0.7776, 0.71, 0.7544, 0.6937, 0.7346, 0.6725, 0.719, 0.6474, 0.7083, 0.6193, 0.4303, 0.6173, 0.4545, 0.6176, 0.4551, 0.9043, 0.4316, 0.9166, 0.1003, 0.6153, 0.1294, 0.6153, 0.1265, 0.8232, 0.0984, 0.839, 0.515, 0.6153, 0.5404, 0.6151, 0.5446, 0.839, 0.52, 0.8234, 0.4034, 0.6169, 0.4303, 0.6173, 0.4316, 0.9166, 0.4056, 0.9267, 0.07173, 0.6152, 0.1003, 0.6153, 0.0984, 0.839, 0.07078, 0.8553, 0.493, 0.6156, 0.515, 0.6153, 0.52, 0.8234, 0.4987, 0.8092, 0.3749, 0.6165, 0.4034, 0.6169, 0.4056, 0.9267, 0.378, 0.9341, 0.4751, 0.6159, 0.493, 0.6156, 0.4987, 0.8092, 0.4813, 0.7968, 0.3458, 0.6161, 0.3749, 0.6165, 0.378, 0.9341, 0.35, 0.9385, 0.9563, 0.3524, 0.9774, 0.3686, 0.9552, 0.4662, 0.9354, 0.445, 0.3173, 0.6157, 0.3458, 0.6161, 0.35, 0.9385, 0.3226, 0.9397, 0.9317, 0.3397, 0.9563, 0.3524, 0.9354, 0.445, 0.9122, 0.4287, 0.2904, 0.6154, 0.3173, 0.6157, 0.3226, 0.9397, 0.2968, 0.9378, 0.9045, 0.331, 0.9317, 0.3397, 0.9122, 0.4287, 0.8863, 0.4177, 0.2662, 0.6151, 0.2904, 0.6154, 0.2968, 0.9378, 0.2737, 0.9328, 0.8758, 0.3266, 0.9045, 0.331, 0.8863, 0.4177, 0.8589, 0.4126, 0.2456, 0.6149, 0.2662, 0.6151, 0.2737, 0.9328, 0.2541, 0.9248, 0.8468, 0.3266, 0.8758, 0.3266, 0.8589, 0.4126, 0.8309, 0.4134, 0.6799, 0.6152, 0.7029, 0.6155, 0.7017, 0.9254, 0.6795, 0.9147, 0.2295, 0.6151, 0.2456, 0.615, 0.2388, 0.7728, 0.2232, 0.7777, 0.6539, 0.615, 0.6799, 0.6152, 0.6795, 0.9147, 0.6544, 0.9018, 0.2089, 0.6151, 0.2295, 0.6151, 0.2232, 0.7777, 0.2034, 0.7855, 0.6259, 0.6149, 0.6539, 0.615, 0.6544, 0.9018, 0.6273, 0.8872, 0.04483, 0.6152, 0.07173, 0.6152, 0.07078, 0.8553, 0.04474, 0.8716, 0.1848, 0.6152, 0.2089, 0.6151, 0.2034, 0.7855, 0.1801, 0.796, 0.5969, 0.6149, 0.6259, 0.6149, 0.6273, 0.8872, 0.5992, 0.8715, 0.02061, 0.6151, 0.04483, 0.6152, 0.04474, 0.8716, 0.02129, 0.8873, 0.1579, 0.6152, 0.1848, 0.6152, 0.1801, 0.796, 0.1541, 0.8087, 0.568, 0.6149, 0.5969, 0.6149, 0.5992, 0.8715, 0.5713, 0.8552, 0.4545, 0.6176, 0.4751, 0.6179, 0.4751, 0.8901, 0.4551, 0.9043, 0.1294, 0.6153, 0.1579, 0.6152, 0.1541, 0.8087, 0.1265, 0.8232])
me_cylinder_002.materials.append(mat_material_001)
me_cylinder_002.use_remesh_preserve_volume = False
me_cylinder_002.use_remesh_preserve_attributes = False
me_cylinder_002.use_mirror_vertex_groups = False
me_cylinder_002.update()
me_cube_001 = bpy.data.meshes.new('Cube.001')
me_cube_001.from_pydata([(-1.0, -1.0, -1.0), (-1.0, -1.0, 1.0), (-1.0, 1.0, -1.0), (-1.0, 1.0, 1.0), (1.0, -1.0, -1.0), (1.0, -1.0, 1.0), (1.0, 1.0, -1.0), (1.0, 1.0, 1.0), (-1.701, 1.0, -1.0), (-1.701, -1.0, -1.0), (-1.701, -1.0, 1.0), (-1.701, 1.0, 1.0), (1.499, 1.0, 1.0), (1.499, 1.0, -1.0), (1.499, -1.0, -1.0), (1.499, -1.0, 1.0), (0.9442, -1.0, -1.629), (0.9442, 1.0, -1.629), (1.263, -1.0, -3.188), (1.263, 1.0, -3.188), (0.9442, -0.8602, -1.76), (0.9442, 0.8602, -1.76), (1.263, -0.8602, -3.056), (1.263, 0.8602, -3.056), (0.6652, -0.4207, -3.121), (0.6652, 0.4207, -3.121), (0.9839, -0.4207, -3.96), (0.9839, 0.4207, -3.96), (0.5771, -0.4207, -3.9), (0.5771, 0.4207, -3.9), (0.7327, -0.4207, -5.307), (0.7327, 0.4207, -5.307), (0.1836, -0.4207, -3.925), (0.1836, 0.4207, -3.925), (0.2327, -0.4207, -5.455), (0.2327, 0.4207, -5.455), (-0.4664, -0.4207, -3.925), (-0.4664, 0.4207, -3.925), (-0.4173, -0.4207, -5.455), (-0.4173, 0.4207, -5.455), (-1.005, -0.4207, -3.339), (-1.005, 0.4207, -3.339), (-1.139, -0.4207, -4.783), (-1.139, 0.4207, -4.783), (-1.48, -0.4207, -1.523), (-1.48, 0.4207, -1.523), (-1.613, -0.4207, -2.967), (-1.613, 0.4207, -2.967)], [], [(3, 2, 8, 11), (2, 3, 7, 6), (5, 4, 14, 15), (4, 5, 1, 0), (2, 6, 4, 0), (7, 3, 1, 5), (9, 10, 11, 8), (0, 1, 10, 9), (1, 3, 11, 10), (2, 0, 9, 8), (13, 12, 15, 14), (4, 6, 17, 16), (7, 5, 15, 12), (6, 7, 12, 13), (17, 19, 23, 21), (13, 14, 18, 19), (6, 13, 19, 17), (14, 4, 16, 18), (22, 20, 24, 26), (19, 18, 22, 23), (18, 16, 20, 22), (16, 17, 21, 20), (25, 27, 31, 29), (20, 21, 25, 24), (21, 23, 27, 25), (23, 22, 26, 27), (31, 30, 34, 35), (27, 26, 30, 31), (26, 24, 28, 30), (24, 25, 29, 28), (34, 32, 36, 38), (30, 28, 32, 34), (28, 29, 33, 32), (29, 31, 35, 33), (37, 39, 43, 41), (32, 33, 37, 36), (33, 35, 39, 37), (35, 34, 38, 39), (42, 40, 44, 46), (39, 38, 42, 43), (38, 36, 40, 42), (36, 37, 41, 40), (44, 45, 47, 46), (40, 41, 45, 44), (41, 43, 47, 45), (43, 42, 46, 47)])
me_cube_001.use_remesh_preserve_volume = False
me_cube_001.use_remesh_preserve_attributes = False
me_cube_001.use_mirror_vertex_groups = False
me_cube_001.update()
me_cylinder_001 = bpy.data.meshes.new('Cylinder.001')
me_cylinder_001.from_pydata([(0.0, 1.0, -1.0), (0.0, 1.0, 1.0), (0.1951, 0.9808, -1.0), (0.1951, 0.9808, 1.0), (0.3827, 0.9239, -1.0), (0.3827, 0.9239, 1.0), (0.5556, 0.8315, -1.0), (0.5556, 0.8315, 1.0), (0.7071, 0.7071, -1.0), (0.7071, 0.7071, 1.0), (0.8315, 0.5556, -1.0), (0.8315, 0.5556, 1.0), (0.9239, 0.3827, -1.0), (0.9239, 0.3827, 1.0), (0.9808, 0.1951, -1.0), (0.9808, 0.1951, 1.0), (1.0, 7.55e-08, -1.0), (1.0, 7.55e-08, 1.0), (0.9808, -0.1951, -1.0), (0.9808, -0.1951, 1.0), (0.9239, -0.3827, -1.0), (0.9239, -0.3827, 1.0), (0.8315, -0.5556, -1.0), (0.8315, -0.5556, 1.0), (0.7071, -0.7071, -1.0), (0.7071, -0.7071, 1.0), (0.5556, -0.8315, -1.0), (0.5556, -0.8315, 1.0), (0.3827, -0.9239, -1.0), (0.3827, -0.9239, 1.0), (0.1951, -0.9808, -1.0), (0.1951, -0.9808, 1.0), (-3.258e-07, -1.0, -1.0), (-3.258e-07, -1.0, 1.0), (-0.1951, -0.9808, -1.0), (-0.1951, -0.9808, 1.0), (-0.3827, -0.9239, -1.0), (-0.3827, -0.9239, 1.0), (-0.5556, -0.8315, -1.0), (-0.5556, -0.8315, 1.0), (-0.7071, -0.7071, -1.0), (-0.7071, -0.7071, 1.0), (-0.8315, -0.5556, -1.0), (-0.8315, -0.5556, 1.0), (-0.9239, -0.3827, -1.0), (-0.9239, -0.3827, 1.0), (-0.9808, -0.1951, -1.0), (-0.9808, -0.1951, 1.0), (-1.0, 9.656e-07, -1.0), (-1.0, 9.656e-07, 1.0), (-0.9808, 0.1951, -1.0), (-0.9808, 0.1951, 1.0), (-0.9239, 0.3827, -1.0), (-0.9239, 0.3827, 1.0), (-0.8315, 0.5556, -1.0), (-0.8315, 0.5556, 1.0), (-0.7071, 0.7071, -1.0), (-0.7071, 0.7071, 1.0), (-0.5556, 0.8315, -1.0), (-0.5556, 0.8315, 1.0), (-0.3827, 0.9239, -1.0), (-0.3827, 0.9239, 1.0), (-0.1951, 0.9808, -1.0), (-0.1951, 0.9808, 1.0), (0.1951, 0.9808, 2.118), (-8.876e-07, 1.0, 2.118), (0.3827, 0.9239, 2.118), (0.5556, 0.8315, 2.118), (0.7071, 0.7071, 2.118), (0.8315, 0.5556, 2.118), (0.9239, 0.3827, 2.118), (0.9808, 0.1951, 2.118), (1.0, 7.543e-08, 2.118), (0.9808, -0.1951, 2.118), (0.9239, -0.3827, 2.118), (0.8315, -0.5556, 2.118), (0.7071, -0.7071, 2.118), (0.5556, -0.8315, 2.118), (0.3827, -0.9239, 2.118), (0.1951, -0.9808, 2.118), (-1.213e-06, -1.0, 2.118), (-0.1951, -0.9808, 2.118), (-0.3827, -0.9239, 2.118), (-0.5556, -0.8315, 2.118), (-0.7071, -0.7071, 2.118), (-0.8315, -0.5556, 2.118), (-0.9239, -0.3827, 2.118), (-0.9808, -0.1951, 2.118), (-1.0, 9.655e-07, 2.118), (-0.9808, 0.1951, 2.118), (-0.9239, 0.3827, 2.118), (-0.8315, 0.5556, 2.118), (-0.7071, 0.7071, 2.118), (-0.5556, 0.8315, 2.118), (-0.3827, 0.9239, 2.118), (-0.1951, 0.9808, 2.118), (0.1951, 0.9808, 3.373), (-1.239e-07, 1.0, 3.373), (0.3827, 0.9239, 3.373), (0.5556, 0.8315, 3.373), (0.7071, 0.7071, 3.373), (0.8315, 0.5556, 3.373), (0.9239, 0.3827, 3.373), (0.9808, 0.1951, 3.373), (1.0, 7.489e-08, 3.373), (0.9808, -0.1951, 3.373), (0.9239, -0.3827, 3.373), (0.8315, -0.5556, 3.373), (0.7071, -0.7071, 3.373), (0.5556, -0.8315, 3.373), (0.3827, -0.9239, 3.373), (0.1951, -0.9808, 3.373), (-4.497e-07, -1.0, 3.373), (-0.1951, -0.9808, 3.373), (-0.3827, -0.9239, 3.373), (-0.5556, -0.8315, 3.373), (-0.7071, -0.7071, 3.373), (-0.8315, -0.5556, 3.373), (-0.9239, -0.3827, 3.373), (-0.9808, -0.1951, 3.373), (-1.0, 9.65e-07, 3.373), (-0.9808, 0.1951, 3.373), (-0.9239, 0.3827, 3.373), (-0.8315, 0.5556, 3.373), (-0.7071, 0.7071, 3.373), (-0.5556, 0.8315, 3.373), (-0.3827, 0.9239, 3.373), (-0.1951, 0.9808, 3.373), (0.1951, 0.9808, 4.319), (-6.398e-07, 1.0, 4.319), (0.3827, 0.9239, 4.319), (0.5556, 0.8315, 4.319), (0.7071, 0.7071, 4.319), (0.8315, 0.5556, 4.319), (0.9239, 0.3827, 4.319), (0.9808, 0.1951, 4.319), (1.0, 7.51e-08, 4.319), (0.9808, -0.1951, 4.319), (0.9239, -0.3827, 4.319), (0.8315, -0.5556, 4.319), (0.7071, -0.7071, 4.319), (0.5556, -0.8315, 4.319), (0.3827, -0.9239, 4.319), (0.1951, -0.9808, 4.319), (-9.657e-07, -1.0, 4.319), (-0.1951, -0.9808, 4.319), (-0.3827, -0.9239, 4.319), (-0.5556, -0.8315, 4.319), (-0.7071, -0.7071, 4.319), (-0.8315, -0.5556, 4.319), (-0.9239, -0.3827, 4.319), (-0.9808, -0.1951, 4.319), (-1.0, 9.652e-07, 4.319), (-0.9808, 0.1951, 4.319), (-0.9239, 0.3827, 4.319), (-0.8315, 0.5556, 4.319), (-0.7071, 0.7071, 4.319), (-0.5556, 0.8315, 4.319), (-0.3827, 0.9239, 4.319), (-0.1951, 0.9808, 4.319), (-0.03759, 0.6873, 4.349), (-0.1489, 0.7007, 4.349), (0.06942, 0.6474, 4.348), (0.168, 0.5826, 4.348), (0.2545, 0.4955, 4.348), (0.3254, 0.3893, 4.348), (0.3781, 0.2682, 4.348), (0.4106, 0.1367, 4.348), (0.4216, 1.435e-07, 4.348), (0.4106, -0.1367, 4.348), (0.3781, -0.2682, 4.348), (0.3254, -0.3893, 4.348), (0.2545, -0.4955, 4.348), (0.168, -0.5826, 4.348), (0.06942, -0.6474, 4.348), (-0.03759, -0.6873, 4.349), (-0.1489, -0.7007, 4.349), (-0.2602, -0.6873, 4.349), (-0.3672, -0.6474, 4.349), (-0.4658, -0.5826, 4.349), (-0.5522, -0.4955, 4.349), (-0.6232, -0.3893, 4.349), (-0.6759, -0.2682, 4.349), (-0.7084, -0.1367, 4.349), (-0.7193, 7.672e-07, 4.35), (-0.7084, 0.1367, 4.349), (-0.6759, 0.2682, 4.349), (-0.6232, 0.3893, 4.349), (-0.5522, 0.4955, 4.349), (-0.4658, 0.5826, 4.349), (-0.3672, 0.6474, 4.349), (-0.2602, 0.6873, 4.349), (-0.03459, 0.6873, 4.737), (-0.1459, 0.7007, 4.737), (0.07242, 0.6474, 4.737), (0.171, 0.5826, 4.736), (0.2575, 0.4955, 4.736), (0.3284, 0.3893, 4.736), (0.3811, 0.2682, 4.736), (0.4136, 0.1367, 4.736), (0.4246, 1.435e-07, 4.736), (0.4136, -0.1367, 4.736), (0.3811, -0.2682, 4.736), (0.3284, -0.3893, 4.736), (0.2575, -0.4955, 4.736), (0.171, -0.5826, 4.736), (0.07242, -0.6474, 4.737), (-0.03459, -0.6873, 4.737), (-0.1459, -0.7007, 4.737), (-0.2572, -0.6873, 4.737), (-0.3642, -0.6474, 4.737), (-0.4628, -0.5826, 4.737), (-0.5493, -0.4955, 4.737), (-0.6202, -0.3893, 4.738), (-0.6729, -0.2682, 4.738), (-0.7054, -0.1367, 4.738), (-0.7163, 7.672e-07, 4.738), (-0.7054, 0.1367, 4.738), (-0.6729, 0.2682, 4.738), (-0.6202, 0.3893, 4.738), (-0.5492, 0.4955, 4.737), (-0.4628, 0.5826, 4.737), (-0.3642, 0.6474, 4.737), (-0.2572, 0.6873, 4.737), (-0.07891, 0.391, 4.737), (-0.1459, 0.3987, 4.737), (-0.01452, 0.3683, 4.736), (0.04483, 0.3315, 4.736), (0.09685, 0.2819, 4.736), (0.1395, 0.2215, 4.736), (0.1713, 0.1526, 4.736), (0.1908, 0.07778, 4.736), (0.1974, 2.085e-07, 4.736), (0.1908, -0.07778, 4.736), (0.1713, -0.1526, 4.736), (0.1395, -0.2215, 4.736), (0.09685, -0.2819, 4.736), (0.04483, -0.3315, 4.736), (-0.01452, -0.3683, 4.736), (-0.07891, -0.391, 4.737), (-0.1459, -0.3987, 4.737), (-0.2129, -0.391, 4.737), (-0.2772, -0.3683, 4.737), (-0.3366, -0.3315, 4.738), (-0.3886, -0.2819, 4.738), (-0.4313, -0.2215, 4.738), (-0.463, -0.1526, 4.738), (-0.4826, -0.07778, 4.738), (-0.4892, 5.634e-07, 4.738), (-0.4826, 0.07778, 4.738), (-0.463, 0.1526, 4.738), (-0.4313, 0.2215, 4.738), (-0.3886, 0.2819, 4.738), (-0.3366, 0.3315, 4.738), (-0.2772, 0.3683, 4.737), (-0.2129, 0.391, 4.737), (-0.1026, 0.391, 3.526), (-0.1696, 0.3987, 3.526), (-0.03822, 0.3683, 3.526), (0.02113, 0.3315, 3.526), (0.07315, 0.2819, 3.526), (0.1158, 0.2215, 3.525), (0.1476, 0.1526, 3.525), (0.1671, 0.07778, 3.525), (0.1737, 2.167e-07, 3.525), (0.1671, -0.07778, 3.525), (0.1476, -0.1526, 3.525), (0.1158, -0.2215, 3.525), (0.07315, -0.2819, 3.526), (0.02113, -0.3315, 3.526), (-0.03822, -0.3683, 3.526), (-0.1026, -0.391, 3.526), (-0.1696, -0.3987, 3.526), (-0.2366, -0.391, 3.527), (-0.301, -0.3683, 3.527), (-0.3603, -0.3315, 3.527), (-0.4123, -0.2819, 3.527), (-0.455, -0.2215, 3.527), (-0.4867, -0.1526, 3.528), (-0.5063, -0.07778, 3.528), (-0.5129, 5.715e-07, 3.528), (-0.5063, 0.07778, 3.528), (-0.4867, 0.1526, 3.528), (-0.455, 0.2215, 3.527), (-0.4123, 0.2819, 3.527), (-0.3603, 0.3315, 3.527), (-0.301, 0.3683, 3.527), (-0.2366, 0.391, 3.527)], [], [(0, 1, 3, 2), (2, 3, 5, 4), (4, 5, 7, 6), (6, 7, 9, 8), (8, 9, 11, 10), (10, 11, 13, 12), (12, 13, 15, 14), (14, 15, 17, 16), (16, 17, 19, 18), (18, 19, 21, 20), (20, 21, 23, 22), (22, 23, 25, 24), (24, 25, 27, 26), (26, 27, 29, 28), (28, 29, 31, 30), (30, 31, 33, 32), (32, 33, 35, 34), (34, 35, 37, 36), (36, 37, 39, 38), (38, 39, 41, 40), (40, 41, 43, 42), (42, 43, 45, 44), (44, 45, 47, 46), (46, 47, 49, 48), (48, 49, 51, 50), (50, 51, 53, 52), (52, 53, 55, 54), (54, 55, 57, 56), (56, 57, 59, 58), (58, 59, 61, 60), (35, 33, 80, 81), (60, 61, 63, 62), (62, 63, 1, 0), (0, 2, 4, 6, 8, 10, 12, 14, 16, 18, 20, 22, 24, 26, 28, 30, 32, 34, 36, 38, 40, 42, 44, 46, 48, 50, 52, 54, 56, 58, 60, 62), (86, 85, 117, 118), (53, 51, 89, 90), (9, 7, 67, 68), (27, 25, 76, 77), (45, 43, 85, 86), (63, 61, 94, 95), (19, 17, 72, 73), (37, 35, 81, 82), (55, 53, 90, 91), (11, 9, 68, 69), (29, 27, 77, 78), (47, 45, 86, 87), (3, 1, 65, 64), (1, 63, 95, 65), (21, 19, 73, 74), (39, 37, 82, 83), (57, 55, 91, 92), (13, 11, 69, 70), (31, 29, 78, 79), (49, 47, 87, 88), (5, 3, 64, 66), (23, 21, 74, 75), (41, 39, 83, 84), (59, 57, 92, 93), (15, 13, 70, 71), (33, 31, 79, 80), (51, 49, 88, 89), (7, 5, 66, 67), (25, 23, 75, 76), (43, 41, 84, 85), (61, 59, 93, 94), (17, 15, 71, 72), (121, 120, 152, 153), (73, 72, 104, 105), (87, 86, 118, 119), (74, 73, 105, 106), (88, 87, 119, 120), (75, 74, 106, 107), (89, 88, 120, 121), (76, 75, 107, 108), (90, 89, 121, 122), (77, 76, 108, 109), (91, 90, 122, 123), (78, 77, 109, 110), (64, 65, 97, 96), (92, 91, 123, 124), (79, 78, 110, 111), (66, 64, 96, 98), (93, 92, 124, 125), (80, 79, 111, 112), (67, 66, 98, 99), (94, 93, 125, 126), (81, 80, 112, 113), (68, 67, 99, 100), (95, 94, 126, 127), (82, 81, 113, 114), (69, 68, 100, 101), (65, 95, 127, 97), (83, 82, 114, 115), (70, 69, 101, 102), (84, 83, 115, 116), (71, 70, 102, 103), (85, 84, 116, 117), (72, 71, 103, 104), (156, 155, 187, 188), (108, 107, 139, 140), (122, 121, 153, 154), (109, 108, 140, 141), (123, 122, 154, 155), (110, 109, 141, 142), (96, 97, 129, 128), (124, 123, 155, 156), (111, 110, 142, 143), (98, 96, 128, 130), (125, 124, 156, 157), (112, 111, 143, 144), (99, 98, 130, 131), (126, 125, 157, 158), (113, 112, 144, 145), (100, 99, 131, 132), (127, 126, 158, 159), (114, 113, 145, 146), (101, 100, 132, 133), (97, 127, 159, 129), (115, 114, 146, 147), (102, 101, 133, 134), (116, 115, 147, 148), (103, 102, 134, 135), (117, 116, 148, 149), (104, 103, 135, 136), (118, 117, 149, 150), (105, 104, 136, 137), (119, 118, 150, 151), (106, 105, 137, 138), (120, 119, 151, 152), (107, 106, 138, 139), (191, 190, 222, 223), (143, 142, 174, 175), (130, 128, 160, 162), (157, 156, 188, 189), (144, 143, 175, 176), (131, 130, 162, 163), (158, 157, 189, 190), (145, 144, 176, 177), (132, 131, 163, 164), (159, 158, 190, 191), (146, 145, 177, 178), (133, 132, 164, 165), (129, 159, 191, 161), (147, 146, 178, 179), (134, 133, 165, 166), (148, 147, 179, 180), (135, 134, 166, 167), (149, 148, 180, 181), (136, 135, 167, 168), (150, 149, 181, 182), (137, 136, 168, 169), (151, 150, 182, 183), (138, 137, 169, 170), (152, 151, 183, 184), (139, 138, 170, 171), (153, 152, 184, 185), (140, 139, 171, 172), (154, 153, 185, 186), (141, 140, 172, 173), (155, 154, 186, 187), (142, 141, 173, 174), (128, 129, 161, 160), (213, 212, 244, 245), (178, 177, 209, 210), (165, 164, 196, 197), (161, 191, 223, 193), (179, 178, 210, 211), (166, 165, 197, 198), (180, 179, 211, 212), (167, 166, 198, 199), (181, 180, 212, 213), (168, 167, 199, 200), (182, 181, 213, 214), (169, 168, 200, 201), (183, 182, 214, 215), (170, 169, 201, 202), (184, 183, 215, 216), (171, 170, 202, 203), (185, 184, 216, 217), (172, 171, 203, 204), (186, 185, 217, 218), (173, 172, 204, 205), (187, 186, 218, 219), (174, 173, 205, 206), (160, 161, 193, 192), (188, 187, 219, 220), (175, 174, 206, 207), (162, 160, 192, 194), (189, 188, 220, 221), (176, 175, 207, 208), (163, 162, 194, 195), (190, 189, 221, 222), (177, 176, 208, 209), (164, 163, 195, 196), (248, 247, 279, 280), (200, 199, 231, 232), (214, 213, 245, 246), (201, 200, 232, 233), (215, 214, 246, 247), (202, 201, 233, 234), (216, 215, 247, 248), (203, 202, 234, 235), (217, 216, 248, 249), (204, 203, 235, 236), (218, 217, 249, 250), (205, 204, 236, 237), (219, 218, 250, 251), (206, 205, 237, 238), (192, 193, 225, 224), (220, 219, 251, 252), (207, 206, 238, 239), (194, 192, 224, 226), (221, 220, 252, 253), (208, 207, 239, 240), (195, 194, 226, 227), (222, 221, 253, 254), (209, 208, 240, 241), (196, 195, 227, 228), (223, 222, 254, 255), (210, 209, 241, 242), (197, 196, 228, 229), (193, 223, 255, 225), (211, 210, 242, 243), (198, 197, 229, 230), (212, 211, 243, 244), (199, 198, 230, 231), (256, 257, 287, 286, 285, 284, 283, 282, 281, 280, 279, 278, 277, 276, 275, 274, 273, 272, 271, 270, 269, 268, 267, 266, 265, 264, 263, 262, 261, 260, 259, 258), (235, 234, 266, 267), (249, 248, 280, 281), (236, 235, 267, 268), (250, 249, 281, 282), (237, 236, 268, 269), (251, 250, 282, 283), (238, 237, 269, 270), (224, 225, 257, 256), (252, 251, 283, 284), (239, 238, 270, 271), (226, 224, 256, 258), (253, 252, 284, 285), (240, 239, 271, 272), (227, 226, 258, 259), (254, 253, 285, 286), (241, 240, 272, 273), (228, 227, 259, 260), (255, 254, 286, 287), (242, 241, 273, 274), (229, 228, 260, 261), (225, 255, 287, 257), (243, 242, 274, 275), (230, 229, 261, 262), (244, 243, 275, 276), (231, 230, 262, 263), (245, 244, 276, 277), (232, 231, 263, 264), (246, 245, 277, 278), (233, 232, 264, 265), (247, 246, 278, 279), (234, 233, 265, 266)])
me_cylinder_001.use_remesh_preserve_volume = False
me_cylinder_001.use_remesh_preserve_attributes = False
me_cylinder_001.use_mirror_vertex_groups = False
me_cylinder_001.update()
me_cylinder = bpy.data.meshes.new('Cylinder')
me_cylinder.from_pydata([(0.0, 1.0, -1.0), (0.0, 1.0, 1.0), (0.1951, 0.9808, -1.0), (0.1951, 0.9808, 1.0), (0.3827, 0.9239, -1.0), (0.3827, 0.9239, 1.0), (0.5556, 0.8315, -1.0), (0.5556, 0.8315, 1.0), (0.7071, 0.7071, -1.0), (0.7071, 0.7071, 1.0), (0.8315, 0.5556, -1.0), (0.8315, 0.5556, 1.0), (0.9239, 0.3827, -1.0), (0.9239, 0.3827, 1.0), (0.9808, 0.1951, -1.0), (0.9808, 0.1951, 1.0), (1.0, 7.55e-08, -1.0), (1.0, 7.55e-08, 1.0), (0.9808, -0.1951, -1.0), (0.9808, -0.1951, 1.0), (0.9239, -0.3827, -1.0), (0.9239, -0.3827, 1.0), (0.8315, -0.5556, -1.0), (0.8315, -0.5556, 1.0), (0.7071, -0.7071, -1.0), (0.7071, -0.7071, 1.0), (0.5556, -0.8315, -1.0), (0.5556, -0.8315, 1.0), (0.3827, -0.9239, -1.0), (0.3827, -0.9239, 1.0), (0.1951, -0.9808, -1.0), (0.1951, -0.9808, 1.0), (-3.258e-07, -1.0, -1.0), (-3.258e-07, -1.0, 1.0), (-0.1951, -0.9808, -1.0), (-0.1951, -0.9808, 1.0), (-0.3827, -0.9239, -1.0), (-0.3827, -0.9239, 1.0), (-0.5556, -0.8315, -1.0), (-0.5556, -0.8315, 1.0), (-0.7071, -0.7071, -1.0), (-0.7071, -0.7071, 1.0), (-0.8315, -0.5556, -1.0), (-0.8315, -0.5556, 1.0), (-0.9239, -0.3827, -1.0), (-0.9239, -0.3827, 1.0), (-0.9808, -0.1951, -1.0), (-0.9808, -0.1951, 1.0), (-1.0, 9.656e-07, -1.0), (-1.0, 9.656e-07, 1.0), (-0.9808, 0.1951, -1.0), (-0.9808, 0.1951, 1.0), (-0.9239, 0.3827, -1.0), (-0.9239, 0.3827, 1.0), (-0.8315, 0.5556, -1.0), (-0.8315, 0.5556, 1.0), (-0.7071, 0.7071, -1.0), (-0.7071, 0.7071, 1.0), (-0.5556, 0.8315, -1.0), (-0.5556, 0.8315, 1.0), (-0.3827, 0.9239, -1.0), (-0.3827, 0.9239, 1.0), (-0.1951, 0.9808, -1.0), (-0.1951, 0.9808, 1.0), (0.3539, 0.9808, 2.834), (0.1712, 1.0, 2.873), (0.5296, 0.9239, 2.797), (0.6916, 0.8315, 2.763), (0.8335, 0.7071, 2.733), (0.95, 0.5556, 2.708), (1.037, 0.3827, 2.69), (1.09, 0.1951, 2.678), (1.108, 6.068e-08, 2.675), (1.09, -0.1951, 2.678), (1.037, -0.3827, 2.69), (0.95, -0.5556, 2.708), (0.8335, -0.7071, 2.733), (0.6916, -0.8315, 2.763), (0.5296, -0.9239, 2.797), (0.3539, -0.9808, 2.834), (0.1712, -1.0, 2.873), (-0.01156, -0.9808, 2.912), (-0.1873, -0.9239, 2.949), (-0.3492, -0.8315, 2.983), (-0.4911, -0.7071, 3.013), (-0.6076, -0.5556, 3.038), (-0.6942, -0.3827, 3.056), (-0.7475, -0.1951, 3.068), (-0.7655, 9.508e-07, 3.072), (-0.7475, 0.1951, 3.068), (-0.6942, 0.3827, 3.056), (-0.6076, 0.5556, 3.038), (-0.4911, 0.7071, 3.013), (-0.3492, 0.8315, 2.983), (-0.1873, 0.9239, 2.949), (-0.01156, 0.9808, 2.912), (0.4277, 0.9808, 3.88), (0.2607, 1.0, 4.007), (0.5884, 0.9239, 3.758), (0.7364, 0.8315, 3.645), (0.8662, 0.7071, 3.546), (0.9727, 0.5556, 3.465), (1.052, 0.3827, 3.404), (1.101, 0.1951, 3.367), (1.117, 5.973e-08, 3.355), (1.101, -0.1951, 3.367), (1.052, -0.3827, 3.404), (0.9727, -0.5556, 3.465), (0.8662, -0.7071, 3.546), (0.7364, -0.8315, 3.645), (0.5884, -0.9239, 3.758), (0.4277, -0.9808, 3.88), (0.2607, -1.0, 4.007), (0.09363, -0.9808, 4.135), (-0.06701, -0.9239, 4.257), (-0.2151, -0.8315, 4.37), (-0.3448, -0.7071, 4.469), (-0.4513, -0.5556, 4.55), (-0.5304, -0.3827, 4.611), (-0.5792, -0.1951, 4.648), (-0.5956, 9.498e-07, 4.66), (-0.5792, 0.1951, 4.648), (-0.5304, 0.3827, 4.611), (-0.4513, 0.5556, 4.55), (-0.3448, 0.7071, 4.469), (-0.2151, 0.8315, 4.37), (-0.06701, 0.9239, 4.257), (0.09363, 0.9808, 4.135), (1.048, 0.9808, 6.063), (0.8806, 1.0, 6.191), (1.208, 0.9239, 5.941), (1.356, 0.8315, 5.828), (1.486, 0.7071, 5.729), (1.593, 0.5556, 5.648), (1.672, 0.3827, 5.588), (1.72, 0.1951, 5.55), (1.737, 6.453e-08, 5.538), (1.72, -0.1951, 5.55), (1.672, -0.3827, 5.588), (1.593, -0.5556, 5.648), (1.486, -0.7071, 5.729), (1.356, -0.8315, 5.828), (1.208, -0.9239, 5.941), (1.048, -0.9808, 6.063), (0.8806, -1.0, 6.191), (0.7136, -0.9808, 6.318), (0.5529, -0.9239, 6.441), (0.4049, -0.8315, 6.553), (0.2751, -0.7071, 6.652), (0.1686, -0.5556, 6.734), (0.0895, -0.3827, 6.794), (0.04077, -0.1951, 6.831), (0.02432, 9.546e-07, 6.844), (0.04077, 0.1951, 6.831), (0.0895, 0.3827, 6.794), (0.1686, 0.5556, 6.734), (0.2751, 0.7071, 6.652), (0.4049, 0.8315, 6.553), (0.5529, 0.9239, 6.441), (0.7136, 0.9808, 6.318), (1.757, 0.9808, 7.12), (1.667, 1.0, 7.384), (1.843, 0.9239, 6.866), (1.922, 0.8315, 6.632), (1.991, 0.7071, 6.427), (2.048, 0.5556, 6.259), (2.091, 0.3827, 6.134), (2.117, 0.1951, 6.057), (2.125, -5.588e-08, 6.031), (2.117, -0.1951, 6.057), (2.091, -0.3827, 6.134), (2.048, -0.5556, 6.259), (1.991, -0.7071, 6.427), (1.922, -0.8315, 6.632), (1.843, -0.9239, 6.866), (1.757, -0.9808, 7.12), (1.667, -1.0, 7.384), (1.578, -0.9808, 7.648), (1.492, -0.9239, 7.902), (1.413, -0.8315, 8.136), (1.343, -0.7071, 8.341), (1.286, -0.5556, 8.509), (1.244, -0.3827, 8.634), (1.218, -0.1951, 8.711), (1.209, 8.342e-07, 8.737), (1.218, 0.1951, 8.711), (1.244, 0.3827, 8.634), (1.286, 0.5556, 8.509), (1.343, 0.7071, 8.341), (1.413, 0.8315, 8.136), (1.492, 0.9239, 7.902), (1.578, 0.9808, 7.648)], [], [(0, 1, 3, 2), (2, 3, 5, 4), (4, 5, 7, 6), (6, 7, 9, 8), (8, 9, 11, 10), (10, 11, 13, 12), (12, 13, 15, 14), (14, 15, 17, 16), (16, 17, 19, 18), (18, 19, 21, 20), (20, 21, 23, 22), (22, 23, 25, 24), (24, 25, 27, 26), (26, 27, 29, 28), (28, 29, 31, 30), (30, 31, 33, 32), (32, 33, 35, 34), (34, 35, 37, 36), (36, 37, 39, 38), (38, 39, 41, 40), (40, 41, 43, 42), (42, 43, 45, 44), (44, 45, 47, 46), (46, 47, 49, 48), (48, 49, 51, 50), (50, 51, 53, 52), (52, 53, 55, 54), (54, 55, 57, 56), (56, 57, 59, 58), (58, 59, 61, 60), (45, 43, 85, 86), (60, 61, 63, 62), (62, 63, 1, 0), (0, 2, 4, 6, 8, 10, 12, 14, 16, 18, 20, 22, 24, 26, 28, 30, 32, 34, 36, 38, 40, 42, 44, 46, 48, 50, 52, 54, 56, 58, 60, 62), (88, 87, 119, 120), (63, 61, 94, 95), (19, 17, 72, 73), (37, 35, 81, 82), (55, 53, 90, 91), (11, 9, 68, 69), (29, 27, 77, 78), (47, 45, 86, 87), (3, 1, 65, 64), (1, 63, 95, 65), (21, 19, 73, 74), (39, 37, 82, 83), (57, 55, 91, 92), (13, 11, 69, 70), (31, 29, 78, 79), (49, 47, 87, 88), (5, 3, 64, 66), (23, 21, 74, 75), (41, 39, 83, 84), (59, 57, 92, 93), (15, 13, 70, 71), (33, 31, 79, 80), (51, 49, 88, 89), (7, 5, 66, 67), (25, 23, 75, 76), (43, 41, 84, 85), (61, 59, 93, 94), (17, 15, 71, 72), (35, 33, 80, 81), (53, 51, 89, 90), (9, 7, 67, 68), (27, 25, 76, 77), (123, 122, 154, 155), (75, 74, 106, 107), (89, 88, 120, 121), (76, 75, 107, 108), (90, 89, 121, 122), (77, 76, 108, 109), (91, 90, 122, 123), (78, 77, 109, 110), (64, 65, 97, 96), (92, 91, 123, 124), (79, 78, 110, 111), (66, 64, 96, 98), (93, 92, 124, 125), (80, 79, 111, 112), (67, 66, 98, 99), (94, 93, 125, 126), (81, 80, 112, 113), (68, 67, 99, 100), (95, 94, 126, 127), (82, 81, 113, 114), (69, 68, 100, 101), (65, 95, 127, 97), (83, 82, 114, 115), (70, 69, 101, 102), (84, 83, 115, 116), (71, 70, 102, 103), (85, 84, 116, 117), (72, 71, 103, 104), (86, 85, 117, 118), (73, 72, 104, 105), (87, 86, 118, 119), (74, 73, 105, 106), (131, 130, 162, 163), (110, 109, 141, 142), (96, 97, 129, 128), (124, 123, 155, 156), (111, 110, 142, 143), (98, 96, 128, 130), (125, 124, 156, 157), (112, 111, 143, 144), (99, 98, 130, 131), (126, 125, 157, 158), (113, 112, 144, 145), (100, 99, 131, 132), (127, 126, 158, 159), (114, 113, 145, 146), (101, 100, 132, 133), (97, 127, 159, 129), (115, 114, 146, 147), (102, 101, 133, 134), (116, 115, 147, 148), (103, 102, 134, 135), (117, 116, 148, 149), (104, 103, 135, 136), (118, 117, 149, 150), (105, 104, 136, 137), (119, 118, 150, 151), (106, 105, 137, 138), (120, 119, 151, 152), (107, 106, 138, 139), (121, 120, 152, 153), (108, 107, 139, 140), (122, 121, 153, 154), (109, 108, 140, 141), (160, 161, 191, 190, 189, 188, 187, 186, 185, 184, 183, 182, 181, 180, 179, 178, 177, 176, 175, 174, 173, 172, 171, 170, 169, 168, 167, 166, 165, 164, 163, 162), (158, 157, 189, 190), (145, 144, 176, 177), (132, 131, 163, 164), (159, 158, 190, 191), (146, 145, 177, 178), (133, 132, 164, 165), (129, 159, 191, 161), (147, 146, 178, 179), (134, 133, 165, 166), (148, 147, 179, 180), (135, 134, 166, 167), (149, 148, 180, 181), (136, 135, 167, 168), (150, 149, 181, 182), (137, 136, 168, 169), (151, 150, 182, 183), (138, 137, 169, 170), (152, 151, 183, 184), (139, 138, 170, 171), (153, 152, 184, 185), (140, 139, 171, 172), (154, 153, 185, 186), (141, 140, 172, 173), (155, 154, 186, 187), (142, 141, 173, 174), (128, 129, 161, 160), (156, 155, 187, 188), (143, 142, 174, 175), (130, 128, 160, 162), (157, 156, 188, 189), (144, 143, 175, 176)])
me_cylinder.use_remesh_preserve_volume = False
me_cylinder.use_remesh_preserve_attributes = False
me_cylinder.use_mirror_vertex_groups = False
me_cylinder.update()
me_cube_004 = bpy.data.meshes.new('Cube.004')
me_cube_004.from_pydata([(-1.0, -1.0, -1.0), (-1.0, -1.0, 1.0), (-1.0, 1.0, -1.0), (-1.0, 1.0, 1.0), (1.0, -1.0, -1.0), (1.0, -1.0, 1.0), (1.0, 1.0, -1.0), (1.0, 1.0, 1.0)], [], [(0, 1, 3, 2), (2, 3, 7, 6), (6, 7, 5, 4), (4, 5, 1, 0), (2, 6, 4, 0), (7, 3, 1, 5)])
me_cube_004.use_remesh_preserve_volume = False
me_cube_004.use_remesh_preserve_attributes = False
me_cube_004.use_mirror_vertex_groups = False
me_cube_004.update()
me_cube_005 = bpy.data.meshes.new('Cube.005')
me_cube_005.from_pydata([(-1.0, -1.0, -1.0), (-1.0, -1.0, 1.0), (-1.0, 1.0, -1.0), (-1.0, 1.0, 1.0), (1.0, -1.0, -1.0), (1.0, -1.0, 1.0), (1.0, 1.0, -1.0), (1.0, 1.0, 1.0)], [], [(0, 1, 3, 2), (2, 3, 7, 6), (6, 7, 5, 4), (4, 5, 1, 0), (2, 6, 4, 0), (7, 3, 1, 5)])
me_cube_005.use_remesh_preserve_volume = False
me_cube_005.use_remesh_preserve_attributes = False
me_cube_005.use_mirror_vertex_groups = False
me_cube_005.update()
me_cube_006 = bpy.data.meshes.new('Cube.006')
me_cube_006.from_pydata([(-1.0, -1.0, -1.0), (-1.0, -1.0, 1.0), (-1.0, 1.0, -1.0), (-1.0, 1.0, 1.0), (1.0, -1.0, -1.0), (1.0, -1.0, 1.0), (1.0, 1.0, -1.0), (1.0, 1.0, 1.0), (-1.0, 1.0, -7.373), (-1.0, -1.0, -7.373), (1.0, 1.0, -7.373), (1.0, -1.0, -7.373)], [], [(0, 1, 3, 2), (2, 3, 7, 6), (6, 7, 5, 4), (4, 5, 1, 0), (0, 2, 8, 9), (7, 3, 1, 5), (8, 10, 11, 9), (6, 4, 11, 10), (4, 0, 9, 11), (2, 6, 10, 8)])
me_cube_006.use_remesh_preserve_volume = False
me_cube_006.use_remesh_preserve_attributes = False
me_cube_006.use_mirror_vertex_groups = False
me_cube_006.update()

# ---- objects
ob_scope_base = bpy.data.objects.new('Scope Base', me_cube_003)
ob_cylinder = bpy.data.objects.new('Cylinder', me_cylinder_003)
ob_trigger = bpy.data.objects.new('Trigger', me_cube_002)
ob_barrel_guard = bpy.data.objects.new('Barrel Guard', me_cylinder_002)
ob_trigger_guard = bpy.data.objects.new('Trigger Guard', me_cube_001)
ob_barrel = bpy.data.objects.new('Barrel', me_cylinder_001)
ob_grip = bpy.data.objects.new('Grip', me_cylinder)
ob_lamp = bpy.data.objects.new('Lamp', light_lamp)
ob_camera = bpy.data.objects.new('Camera', cam_camera)
ob_scope_right = bpy.data.objects.new('Scope_right', me_cube_004)
ob_scope_left = bpy.data.objects.new('Scope_left', me_cube_005)
ob_scope_tip = bpy.data.objects.new('Scope_Tip', me_cube_006)

# ---- transforms, parenting, visibility, modifiers, constraints
ob_scope_base.location = (1.095, 0.05262, 2.52)
ob_scope_base.scale = (0.2041, 0.4586, 0.1813)
ob_scope_base.lineart.crease_threshold = 0.0
ob_cylinder.location = (1.342, 0.02828, 1.962)
ob_cylinder.rotation_euler = (-0.0, 1.588, -0.0)
ob_cylinder.scale = (0.7136, 0.7526, 0.6237)
ob_cylinder.lineart.crease_threshold = 0.0
ob_trigger.location = (1.055, 0.005221, 0.7201)
ob_trigger.rotation_euler = (0.0, -0.0, 3.151)
ob_trigger.scale = (0.254, 0.1128, 0.5736)
ob_trigger.lineart.crease_threshold = 0.0
ob_barrel_guard.location = (2.829, -0.04093, 2.006)
ob_barrel_guard.rotation_euler = (0.0, 1.569, 0.0)
ob_barrel_guard.scale = (0.5957, 0.611, 0.4797)
ob_barrel_guard.lineart.crease_threshold = 0.0
ob_trigger_guard.location = (1.859, 0.01488, 1.242)
ob_trigger_guard.scale = (0.7329, 0.2589, 0.2536)
ob_trigger_guard.lineart.crease_threshold = 0.0
ob_barrel.location = (1.932, 0.01218, 2.056)
ob_barrel.rotation_euler = (-0.0, 1.575, -0.0)
ob_barrel.scale = (0.4283, 0.4683, 1.0)
ob_barrel.lineart.crease_threshold = 0.0
ob_grip.location = (-0.5203, -0.004598, -0.8487)
ob_grip.rotation_euler = (0.0, 0.2286, 0.0)
ob_grip.scale = (0.6961, 0.5016, 0.4248)
ob_grip.lineart.crease_threshold = 0.0
ob_lamp.location = (4.076, 1.005, 5.904)
ob_lamp.rotation_euler = (0.6503, 0.05522, 1.866)
ob_lamp.lock_rotations_4d = False
ob_lamp.empty_display_type = 'ARROWS'
ob_lamp.color = (0.0, 0.0, 0.0, 0.0)
ob_lamp.lineart.crease_threshold = 0.0
ob_camera.location = (7.481, -6.508, 5.344)
ob_camera.rotation_euler = (1.109, 0.0, 0.8149)
ob_camera.lock_rotations_4d = False
ob_camera.empty_display_type = 'ARROWS'
ob_camera.color = (0.0, 0.0, 0.0, 0.0)
ob_camera.display_type = 'WIRE'
ob_camera.lineart.crease_threshold = 0.0
ob_scope_right.location = (1.095, -0.1585, 2.738)
ob_scope_right.scale = (0.2041, 0.05133, 0.05541)
ob_scope_right.lineart.crease_threshold = 0.0
ob_scope_left.location = (1.095, 0.2019, 2.738)
ob_scope_left.scale = (0.2041, 0.05133, 0.05541)
ob_scope_left.lineart.crease_threshold = 0.0
ob_scope_tip.location = (6.459, 0.02277, 2.738)
ob_scope_tip.scale = (0.2041, 0.05133, 0.05541)
ob_scope_tip.lineart.crease_threshold = 0.0

# ---- collection membership
col_collection_1.objects.link(ob_scope_base)
col_collection_1.objects.link(ob_cylinder)
col_collection_1.objects.link(ob_trigger)
col_collection_1.objects.link(ob_barrel_guard)
col_collection_1.objects.link(ob_trigger_guard)
col_collection_1.objects.link(ob_barrel)
col_collection_1.objects.link(ob_grip)
col_collection_1.objects.link(ob_lamp)
col_collection_1.objects.link(ob_camera)
col_collection_1.objects.link(ob_scope_right)
col_collection_1.objects.link(ob_scope_left)
col_collection_1.objects.link(ob_scope_tip)

# ---- scene / render settings (as saved in the file)
scene.camera = ob_camera
scene.frame_start = 1; scene.frame_end = 250; scene.frame_set(7)
scene.render.engine = 'CYCLES'
scene.render.resolution_percentage = 50
scene.render.dither_intensity = 0.0
scene.cycles.use_denoising = False
scene.cycles.samples = 128
scene.cycles.sampling_pattern = 'TABULATED_SOBOL'
scene.cycles.use_adaptive_sampling = False
scene.cycles.use_light_tree = False
scene.cycles.blur_glossy = 0.0
scene.cycles.sample_clamp_indirect = 0.0
scene.view_settings.view_transform = 'Standard'
bpy.context.view_layer.update()
